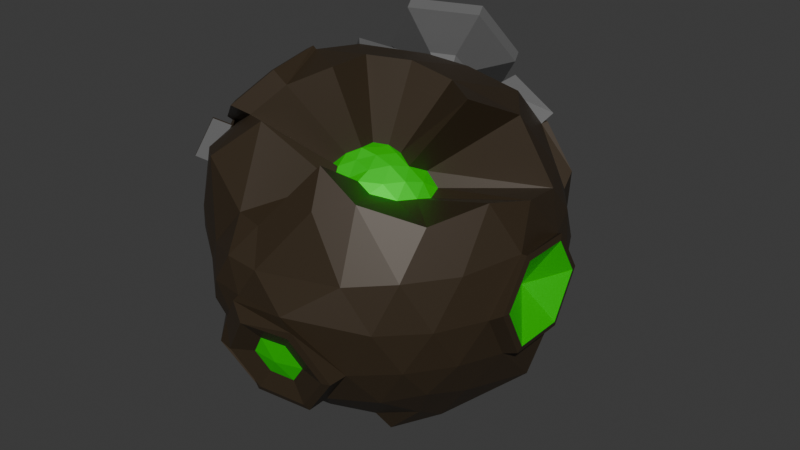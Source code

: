 # Source: Planet_Asteroid_Sattelite.blend  (saved by Blender 4.2.66; exported with 4.5.12 LTS)
import bpy
from mathutils import Matrix  # noqa: F401  (used for matrix-valued properties, if any)

bpy.ops.wm.read_factory_settings(use_empty=True)
scene = bpy.context.scene
scene.name = 'Scene'

# ---- collections
col_collection = bpy.data.collections.new('Collection'); scene.collection.children.link(col_collection)

# ---- materials (node trees are filled in below, after node groups)
mat_base = bpy.data.materials.new('Base')
mat_sattelitegrey = bpy.data.materials.new('SatteliteGrey')
mat_green_glow = bpy.data.materials.new('Green Glow')

# ---- material node trees
mat_base.use_nodes = True; mat_base.node_tree.nodes.clear()
_N = mat_base.node_tree.nodes; _L = mat_base.node_tree.links
n0 = _N.new('ShaderNodeBsdfPrincipled'); n0.name = 'Principled BSDF'; n0.location = (10, 300)
n0.inputs[0].default_value = (0.04382, 0.02902, 0.01503, 1.0)
n0.inputs[1].default_value = 0.1712
n1 = _N.new('ShaderNodeOutputMaterial'); n1.name = 'Material Output'; n1.location = (300, 300)
_L.new(n0.outputs[0], n1.inputs[0])
n1.is_active_output = True
mat_sattelitegrey.use_nodes = True; mat_sattelitegrey.node_tree.nodes.clear()
_N = mat_sattelitegrey.node_tree.nodes; _L = mat_sattelitegrey.node_tree.links
n0 = _N.new('ShaderNodeBsdfPrincipled'); n0.name = 'Principled BSDF'; n0.location = (10, 300)
n0.inputs[0].default_value = (0.1434, 0.1434, 0.1434, 1.0)
n0.inputs[1].default_value = 0.1091
n1 = _N.new('ShaderNodeOutputMaterial'); n1.name = 'Material Output'; n1.location = (300, 300)
_L.new(n0.outputs[0], n1.inputs[0])
n1.is_active_output = True
mat_green_glow.use_nodes = True; mat_green_glow.node_tree.nodes.clear()
_N = mat_green_glow.node_tree.nodes; _L = mat_green_glow.node_tree.links
n0 = _N.new('ShaderNodeBsdfPrincipled'); n0.name = 'Principled BSDF'; n0.location = (10, 300)
n0.inputs[0].default_value = (0.002602, 0.8003, 0.001521, 1.0)
n0.inputs[1].default_value = 0.4954
n0.inputs[2].default_value = 0.656
n0.inputs[27].default_value = (0.04817, 1.0, 0.0455, 1.0)
n1 = _N.new('ShaderNodeOutputMaterial'); n1.name = 'Material Output'; n1.location = (300, 300)
_L.new(n0.outputs[0], n1.inputs[0])
n1.is_active_output = True

# ---- world
world_world = bpy.data.worlds.new('World'); scene.world = world_world
world_world.use_nodes = True; world_world.node_tree.nodes.clear()
_N = world_world.node_tree.nodes; _L = world_world.node_tree.links
n0 = _N.new('ShaderNodeOutputWorld'); n0.name = 'World Output'; n0.location = (300, 300)
n1 = _N.new('ShaderNodeBackground'); n1.name = 'Background'; n1.location = (10, 300)
n1.inputs[0].default_value = (0.05088, 0.05088, 0.05088, 1.0)
_L.new(n1.outputs[0], n0.inputs[0])
n0.is_active_output = True
world_world.color = (0.05088, 0.05088, 0.05088)
world_world.sun_shadow_jitter_overblur = 0.0

# ---- meshes
me_icosphere = bpy.data.meshes.new('Icosphere')
me_icosphere.from_pydata([(0.0, 0.0, -5.0), (3.552, -2.587, -2.239), (-1.349, -4.263, -1.418), (-4.37, -0.7874, -1.803), (-0.4733, 3.869, -2.559), (3.713, 2.529, -1.674), (1.145, -3.807, 2.34), (-3.618, -2.629, 2.236), (-3.627, 2.652, 2.402), (0.9597, 4.157, 2.35), (4.49, 0.01332, 2.239), (-1.164, -3.583, -3.288), (-0.1539, -2.181, -4.181), (0.153, -1.236, -4.605), (1.298, -1.534, -4.318), (2.022, -2.11, -4.23), (3.037, -2.213, -3.188), (2.687, -3.291, -2.488), (1.473, -3.865, -2.593), (-0.1482, -4.321, -2.512), (4.054, 1.645, -1.885), (4.433, 0.3994, -2.808), (3.954, -1.547, -2.488), (0.9189, 0.1184, -4.861), (2.039, 0.9319, -4.27), (3.501, 2.735, -3.031), (-3.969, -0.4028, -3.645), (-2.702, -0.3166, -4.319), (-1.011, -0.3166, -5.041), (-1.991, -3.848, -1.589), (-3.603, -2.348, -2.049), (-4.087, -1.852, -2.048), (-0.4066, 3.664, -2.881), (-0.1924, 3.413, -3.197), (0.05841, 1.155, -5.041), (-4.569, 1.443, -2.446), (-3.465, 3.46, -2.627), (-0.791, 3.664, -2.643), (-0.0957, 3.89, -2.643), (0.3519, 3.805, -2.679), (0.7637, 3.61, -2.643), (4.805, -0.734, 1.246), (4.578, -1.609, -0.2211), (4.17, -2.213, -1.354), (4.238, 2.211, -0.9223), (4.585, 1.698, 0.04033), (4.625, 1.106, 0.9901), (-0.0138, -4.587, 0.7426), (-0.494, -4.725, -0.03451), (-0.9743, -4.587, -0.8116), (3.387, -3.291, -1.354), (2.939, -3.865, -0.2211), (2.254, -4.114, 0.9122), (-4.235, -1.789, 0.8089), (-4.581, -1.805, 0.3647), (-4.647, -1.445, -0.9295), (-1.843, -4.305, -0.8116), (-2.503, -3.763, -0.1466), (-3.599, -2.994, 0.7111), (-3.571, 2.94, 1.273), (-2.939, 4.045, 0.0), (-0.7176, 3.89, -2.259), (-4.647, -0.1297, -0.9295), (-4.814, 1.628, 0.5581), (-4.31, 1.923, 1.273), (2.939, 4.045, 0.0), (3.573, 3.127, -0.9223), (-0.2879, 4.029, -2.259), (-0.09208, 4.747, 0.5792), (0.5637, 4.559, 1.64), (4.169, -1.196, 2.517), (3.392, -2.471, 2.151), (2.01, -3.271, 2.576), (-0.4262, -4.022, 1.557), (-1.186, -3.879, 1.617), (-2.66, -3.409, 2.512), (-4.106, -1.219, 2.342), (-4.267, 0.03761, 2.442), (-4.106, 1.295, 2.342), (-2.66, 3.409, 2.512), (0.02371, 4.209, 2.559), (2.42, 3.583, 2.512), (3.614, 2.472, 2.029), (4.192, 1.473, 1.935), (0.9427, -3.271, 3.236), (2.638, -0.0303, 4.291), (-0.8674, -0.8565, 4.526), (-1.8, -1.534, 4.033), (-2.573, -2.096, 3.223), (-0.8674, 0.3826, 4.526), (-2.267, 1.665, 4.254), (-3.038, 2.225, 3.447), (0.311, 0.7655, 4.526), (0.5275, 2.827, 3.88), (0.7945, 3.649, 3.147), (1.491, 0.8734, 4.254), (3.217, 1.323, 3.637), (2.233, 2.676, 3.638), (-0.613, 2.544, 4.046), (-0.289, 3.541, 3.398), (-1.461, 3.16, 3.398), (-2.236, 0.0, 4.472), (-3.354, 0.8123, 3.618), (-1.533, -2.704, 3.5), (4.242, 2.144, 1.1), (4.04, 2.767, 0.04033), (3.51, 3.152, 1.1), (-0.676, 4.541, 1.747), (-1.725, 4.758, -0.09761), (-2.236, 4.253, 1.382), (-4.678, 0.7293, 1.38), (-4.767, -0.6329, 0.3647), (-4.678, -0.6541, 1.38), (-2.194, -3.855, 0.461), (-1.45, -4.573, -0.03451), (-0.9216, -4.573, 0.8207), (3.313, -3.32, 1.026), (3.937, -2.867, -0.2211), (4.175, -2.134, 1.026), (1.716, 4.758, -0.09761), (0.634, 3.869, -2.298), (0.1612, 4.023, -2.298), (-4.09, 2.54, 0.2033), (-3.354, 3.441, -1.382), (-4.336, 2.597, -1.317), (-4.032, -2.66, -0.1811), (-4.22, -2.083, -1.163), (-2.685, -3.498, -0.7542), (1.298, -5.105, 0.235), (2.304, -4.053, -1.468), (4.561, -0.9479, -1.468), (4.736, 0.8123, -1.382), (-0.04364, 4.48, -2.605), (-0.5204, 4.134, -2.969), (0.03045, 3.62, -2.982), (-0.7294, 3.462, -2.957), (-1.692, 1.303, -4.588), (-3.079, 1.628, -4.156), (-3.191, -1.314, -3.618), (-1.809, -1.314, -4.472), (3.135, -0.3153, -3.358), (3.139, -1.444, -3.652), (2.122, -0.7046, -4.429), (0.6247, -2.862, -3.721), (1.309, -1.956, -3.911), (1.755, -2.395, -3.735), (-4.041, -1.383, 2.783), (-4.201, -0.1362, 2.881), (-2.4, -1.444, 4.257), (-3.179, -2.01, 3.442), (-2.493, -0.1392, 4.441), (-3.441, 0.5498, 3.717), (-4.144, -1.495, 2.599), (-4.333, -0.01856, 2.716), (-2.207, -1.564, 4.341), (-3.128, -2.233, 3.375), (-2.316, -0.01856, 4.559), (-3.434, 0.7937, 3.705), (1.309, 3.904, 3.523), (-3.117, -1.995, 3.374), (-3.379, 0.564, 3.65), (-2.431, -0.1249, 4.374), (-2.339, -1.43, 4.189), (-4.139, -0.1219, 2.814), (-3.979, -1.369, 2.716), (-0.289, 3.541, 3.398), (-1.461, 3.16, 3.398), (0.03315, 4.174, 2.701), (-2.66, 3.409, 2.512), (-2.236, 4.253, 1.382), (-0.613, 4.538, 1.702), (-0.9517, 3.957, 2.814), (-1.169, 3.886, 2.814), (-0.8931, 4.072, 2.654), (-1.576, 3.973, 2.637), (-1.504, 4.139, 2.434), (-1.012, 4.142, 2.5), (-2.116, 4.281, 2.92), (-0.8049, 4.707, 2.92), (-1.001, 4.32, 3.458), (-1.73, 4.084, 3.458), (-1.202, 4.939, 2.406), (-1.93, 4.702, 2.406), (-3.416, 4.374, 3.224), (0.1926, 5.547, 3.224), (-0.3478, 4.482, 4.703), (-2.353, 3.831, 4.703), (-0.9009, 6.185, 1.806), (-2.907, 5.533, 1.806), (-3.278, 4.713, 3.397), (-0.1182, 5.74, 3.397), (-0.5923, 4.809, 4.693), (-2.348, 4.239, 4.693), (-1.077, 6.301, 2.156), (-2.832, 5.731, 2.156), (-0.4396, 4.765, 4.886), (-2.445, 4.114, 4.886), (0.1007, 5.83, 3.407), (-3.508, 4.657, 3.407), (-2.998, 5.816, 1.99), (-0.9928, 6.468, 1.99), (-1.717, 4.869, 3.19), (-1.473, 4.948, 3.19), (-1.516, 4.886, 3.302), (-1.645, 4.845, 3.302), (-1.555, 5.005, 3.099), (-1.684, 4.964, 3.099), (-0.5219, 4.593, 4.553), (-2.277, 4.022, 4.553), (-0.04779, 5.524, 3.256), (-3.208, 4.497, 3.256), (-2.762, 5.514, 2.015), (-1.006, 6.084, 2.015), (-1.994, 5.722, 3.744), (-1.75, 5.801, 3.744), (-1.794, 5.739, 3.856), (-1.922, 5.697, 3.856), (-1.832, 5.858, 3.653), (-1.961, 5.816, 3.653), (-2.401, 5.796, 3.866), (-1.973, 6.072, 3.946), (-1.465, 6.101, 3.866), (-1.631, 5.863, 4.296), (-2.127, 5.702, 4.296), (-1.78, 6.321, 3.517), (-2.275, 6.16, 3.517), (-3.008, 2.195, 3.41), (-3.609, 2.634, 2.38), (-2.761, 3.51, 2.635), (-2.238, 1.636, 4.218), (-1.91, 3.04, 3.742), (-3.148, -0.7429, 3.414), (-3.064, -1.129, 3.327), (-3.15, -0.2903, 3.417), (-2.839, -0.5162, 3.655), (-2.809, -0.9438, 3.594), (-3.399, -0.5152, 3.144), (-3.346, -0.9239, 3.111), (1.527, 4.575, 2.471), (2.565, 3.904, 2.746), (1.084, 4.874, 1.292), (1.596, 4.427, 2.122), (-3.645, 3.607, 1.287), (2.907, 4.257, 0.2442), (2.476, 3.862, 2.356), (3.257, 3.745, 1.414), (1.726, 4.857, 0.244), (0.8558, 4.935, 1.301), (1.462, 4.411, 2.281), (2.5, 3.74, 2.557), (3.434, 3.598, 1.427), (3.019, 4.203, 0.04537), (1.625, 4.913, 0.04537), (1.755, 4.145, 1.645), (2.099, 4.171, 1.22), (2.434, 4.057, 0.6722), (2.616, 3.791, 1.278), (2.211, 3.852, 1.767), (1.489, 4.376, 1.215), (1.822, 4.368, 0.6722), (-3.148, 4.244, 0.03149), (-0.9855, 4.976, -1.224), (-1.755, 4.954, 0.03148), (-2.446, 4.452, 1.413), (-2.389, 4.519, -1.224), (-4.857, -0.4851, 1.407), (-4.284, -1.05, 2.369), (-4.488, -1.679, 1.299), (-4.255, 3.137, 0.03149), (5.006, -0.6726, 1.108), (4.98, -1.38, 0.006952), (4.98, 1.334, 0.006952), (5.006, 0.6264, 1.108), (-4.033, -1.467, 2.396), (-4.216, -2.029, 1.44), (4.963, -0.7377, -1.205), (4.963, 0.6915, -1.205), (-3.989, -1.509, 2.39), (-4.172, -2.071, 1.433), (4.969, -0.7612, 1.271), (4.941, -1.568, 0.01543), (4.941, 1.522, 0.01543), (4.969, 0.715, 1.271), (-3.878, -1.499, 2.527), (-4.118, -2.237, 1.271), (4.922, -0.8354, -1.367), (4.922, 0.7892, -1.367), (-4.087, -1.301, 2.558), (-4.327, -2.039, 1.303), (4.344, -0.08976, 0.02734), (4.368, -0.2501, 0.02834), (4.368, 0.07059, 0.02834), (4.365, -0.01301, -0.1018), (4.365, -0.1665, -0.1018), (4.37, -0.005325, 0.1715), (4.37, -0.1742, 0.1715), (-4.681, -1.534, 2.452), (-4.863, -2.096, 1.495), (-4.636, -1.576, 2.445), (-4.819, -2.138, 1.488), (1.282, -4.47, -2.536), (0.03446, -4.707, -2.436), (0.1587, -5.287, -0.2882), (-0.5036, -5.098, -1.36), (1.477, -5.078, -0.2881), (2.069, -4.648, -1.472), (1.362, -4.356, -2.718), (-0.1003, -4.632, -2.601), (-0.4644, -4.918, -0.08968), (-0.9447, -4.78, -0.8668), (1.593, -5.067, -0.08915), (2.284, -4.565, -1.471), (0.06543, -4.812, -1.327), (0.7145, -4.795, -1.385), (1.409, -4.577, -1.385), (0.4114, -4.91, -0.7668), (1.1, -4.801, -0.7668), (0.3465, -4.607, -1.889), (0.9985, -4.484, -1.941), (-1.548, -3.456, -3.562), (-1.284, -2.646, -4.282), (-2.494, -3.456, -2.977), (-3.256, -2.646, -3.064), (-3.069, -1.76, -3.802), (-2.028, -1.76, -4.445), (-1.266, -3.701, -3.453), (-0.9146, -2.618, -4.419), (-2.522, -3.701, -2.677), (-3.543, -2.618, -2.794), (-3.293, -1.432, -3.784), (-1.911, -1.432, -4.638), (-2.258, -2.622, -3.653), (-2.316, -2.888, -3.352), (-2.142, -2.253, -3.901), (-2.531, -2.253, -3.66), (-2.601, -2.585, -3.384), (-1.864, -2.585, -3.84), (-1.962, -2.888, -3.57), (-2.127, 1.545, 4.253), (-3.158, 2.31, 3.268), (-2.228, 1.646, 4.377), (-3.139, 2.292, 3.246), (-3.048, 2.214, 3.288), (-3.726, 2.276, 2.107), (-3.149, 2.315, 3.411), (-3.719, 2.73, 2.36), (1.678, 0.1402, 1.661), (1.788, -0.2745, 1.566), (0.6711, -0.2745, 2.47), (0.235, -0.2745, 2.525), (1.678, -0.6893, 1.661), (1.43, -1.143, 1.702), (0.8673, -1.516, 1.854), (0.2258, -1.727, 1.858), (-0.2005, -1.647, 1.892), (0.3698, -0.6893, 2.47), (0.5171, -1.143, 2.266), (0.4967, -1.516, 2.083), (1.543, -0.2745, 1.931), (1.113, -0.3129, 2.246), (-0.1136, -0.6825, 2.536), (-0.4373, -0.9178, 2.365), (-0.7058, -1.113, 2.084), (-0.1136, -0.2522, 2.536), (0.2957, -0.1193, 2.536), (0.6737, -0.1052, 2.414), (1.314, 0.157, 2.019), (-0.004929, -1.013, 2.342), (0.1434, -1.469, 2.046), (-0.3447, -1.324, 2.18), (0.8633, -0.731, 2.342), (1.343, -0.731, 2.046), (1.012, -1.187, 2.046)], [], [(0, 14, 13), (1, 16, 22), (0, 13, 28), (0, 28, 34), (0, 34, 23), (1, 22, 43), (2, 19, 49), (3, 31, 55), (4, 37, 61), (5, 40, 66), (1, 43, 50), (2, 49, 56), (3, 55, 62), (4, 61, 67), (5, 66, 44), (6, 72, 84), (7, 75, 88), (343, 78, 342), (9, 167, 94), (95, 93, 92), (85, 96, 95), (96, 97, 95), (95, 97, 93), (97, 94, 93), (83, 82, 96), (96, 82, 97), (82, 81, 97), (97, 81, 94), (94, 81, 239, 158), (93, 98, 92), (94, 165, 93), (92, 98, 89), (98, 338, 89), (93, 165, 98), (165, 166, 98), (98, 166, 338), (8, 339, 341, 227), (94, 167, 165), (176, 175, 182, 181), (172, 171, 179, 180), (174, 172, 180, 177), (168, 343, 345, 228), (166, 168, 228, 230), (338, 101, 89), (342, 102, 338), (89, 101, 86), (101, 87, 86), (338, 102, 101), (87, 101, 156, 154), (88, 87, 154, 155), (102, 77, 153, 157), (342, 78, 102), (78, 77, 102), (77, 76, 152, 153), (101, 102, 157, 156), (76, 88, 155, 152), (76, 7, 88), (88, 75, 103), (75, 74, 103), (92, 89, 363, 364), (84, 72, 352, 357), (73, 6, 84), (85, 95, 365, 359), (72, 71, 351, 352), (103, 74, 354, 369), (71, 70, 350, 351), (96, 85, 359, 366), (87, 88, 362, 361), (10, 83, 346, 347), (95, 92, 364, 365), (70, 10, 347, 350), (86, 87, 361, 360), (89, 86, 360, 363), (88, 103, 369, 362), (83, 96, 366, 346), (73, 84, 357, 353), (74, 73, 353, 354), (46, 83, 10), (45, 104, 46), (44, 105, 45), (46, 104, 83), (104, 82, 83), (45, 105, 104), (105, 106, 104), (104, 106, 82), (106, 81, 82), (44, 66, 105), (66, 65, 105), (105, 65, 106), (81, 106, 250, 249), (69, 9, 248, 247), (119, 69, 247, 252), (69, 167, 9), (68, 107, 69), (67, 108, 68), (69, 107, 167), (173, 176, 181, 178), (68, 108, 107), (108, 169, 107), (171, 173, 178, 179), (175, 174, 177, 182), (108, 60, 260, 262), (61, 60, 108), (60, 122, 268, 260), (60, 59, 169), (169, 59, 168), (59, 343, 168), (64, 78, 343), (63, 110, 64), (62, 111, 63), (64, 110, 78), (110, 77, 78), (63, 111, 110), (111, 112, 110), (110, 112, 77), (112, 76, 77), (62, 55, 111), (55, 54, 111), (111, 54, 112), (54, 53, 112), (112, 53, 267, 265), (53, 7, 76), (58, 75, 7), (57, 113, 58), (56, 114, 57), (58, 113, 75), (113, 74, 75), (57, 114, 113), (114, 115, 113), (113, 115, 74), (115, 73, 74), (56, 49, 114), (49, 48, 114), (114, 48, 115), (48, 47, 115), (115, 47, 73), (47, 6, 73), (52, 72, 6), (51, 116, 52), (50, 117, 51), (52, 116, 72), (116, 71, 72), (51, 117, 116), (117, 118, 116), (116, 118, 71), (118, 70, 71), (50, 43, 117), (43, 42, 117), (117, 42, 118), (42, 41, 118), (118, 41, 70), (41, 10, 70), (9, 81, 249, 248), (106, 65, 251, 250), (66, 120, 65), (65, 119, 252, 251), (119, 68, 69), (65, 120, 119), (120, 121, 119), (119, 121, 68), (121, 67, 68), (66, 40, 120), (40, 39, 120), (120, 39, 121), (39, 38, 121), (121, 38, 67), (38, 4, 67), (59, 64, 343), (61, 108, 262, 264), (61, 123, 60), (59, 122, 64), (122, 63, 64), (60, 123, 122), (123, 124, 122), (122, 124, 63), (124, 62, 63), (61, 37, 123), (37, 36, 123), (123, 36, 124), (36, 35, 124), (124, 35, 62), (35, 3, 62), (53, 58, 7), (54, 125, 53), (55, 126, 54), (53, 125, 58), (125, 57, 58), (54, 126, 125), (126, 127, 125), (125, 127, 57), (127, 56, 57), (55, 31, 126), (31, 30, 126), (126, 30, 127), (30, 29, 127), (127, 29, 56), (29, 2, 56), (47, 52, 6), (48, 128, 47), (129, 128, 310, 311), (47, 128, 52), (128, 51, 52), (49, 19, 307, 309), (19, 18, 306, 307), (128, 129, 51), (129, 50, 51), (48, 49, 309, 308), (128, 48, 308, 310), (18, 129, 311, 306), (18, 17, 129), (129, 17, 50), (17, 1, 50), (41, 46, 10), (266, 267, 288, 287), (43, 130, 42), (46, 41, 279, 282), (53, 76, 283, 284), (45, 46, 282, 281), (267, 53, 284, 288), (41, 42, 280, 279), (131, 44, 45), (43, 22, 130), (22, 21, 130), (130, 21, 131), (21, 20, 131), (131, 20, 44), (20, 5, 44), (25, 40, 5), (24, 132, 25), (23, 133, 24), (25, 132, 40), (132, 39, 40), (24, 133, 132), (133, 134, 132), (132, 134, 39), (134, 38, 39), (23, 34, 133), (34, 33, 133), (133, 33, 134), (33, 32, 134), (134, 32, 38), (32, 4, 38), (32, 37, 4), (33, 135, 32), (34, 136, 33), (32, 135, 37), (135, 36, 37), (33, 136, 135), (136, 137, 135), (135, 137, 36), (137, 35, 36), (34, 28, 136), (28, 27, 136), (136, 27, 137), (27, 26, 137), (137, 26, 35), (26, 3, 35), (26, 31, 3), (27, 138, 26), (28, 139, 27), (26, 138, 31), (138, 30, 31), (27, 139, 138), (30, 138, 329, 328), (12, 11, 325, 326), (139, 12, 326, 330), (28, 13, 139), (13, 12, 139), (138, 139, 330, 329), (11, 29, 327, 325), (29, 30, 328, 327), (11, 2, 29), (20, 25, 5), (21, 140, 20), (22, 141, 21), (20, 140, 25), (140, 24, 25), (21, 141, 140), (141, 142, 140), (140, 142, 24), (142, 23, 24), (22, 16, 141), (16, 15, 141), (141, 15, 142), (15, 14, 142), (142, 14, 23), (14, 0, 23), (11, 19, 2), (12, 143, 11), (13, 144, 12), (11, 143, 19), (143, 18, 19), (12, 144, 143), (144, 145, 143), (143, 145, 18), (145, 17, 18), (13, 14, 144), (14, 15, 144), (144, 15, 145), (15, 16, 145), (145, 16, 17), (16, 1, 17), (150, 151, 160, 161), (146, 149, 159, 164), (147, 146, 164, 163), (148, 150, 161, 162), (151, 147, 163, 160), (149, 148, 162, 159), (146, 147, 153, 152), (148, 149, 155, 154), (150, 148, 154, 156), (151, 150, 156, 157), (147, 151, 157, 153), (149, 146, 152, 155), (163, 164, 237, 236), (162, 161, 234, 235), (160, 163, 236, 233), (159, 162, 235, 232), (161, 160, 233, 234), (164, 159, 232, 237), (99, 100, 166, 165), (80, 99, 165, 167), (100, 79, 168, 166), (79, 109, 169, 168), (170, 80, 167, 107), (109, 170, 107, 169), (171, 172, 100, 99), (173, 171, 99, 80), (172, 174, 79, 100), (174, 175, 109, 79), (176, 173, 80, 170), (175, 176, 170, 109), (179, 178, 184, 185), (182, 177, 183, 188), (181, 182, 188, 187), (180, 179, 185, 186), (177, 180, 186, 183), (178, 181, 187, 184), (185, 184, 197, 195), (188, 183, 198, 199), (187, 188, 199, 200), (186, 185, 195, 196), (183, 186, 196, 198), (184, 187, 200, 197), (192, 191, 207, 208), (189, 192, 208, 210), (190, 193, 212, 209), (191, 190, 209, 207), (194, 189, 210, 211), (193, 194, 211, 212), (191, 192, 196, 195), (190, 191, 195, 197), (192, 189, 198, 196), (189, 194, 199, 198), (193, 190, 197, 200), (194, 193, 200, 199), (205, 206, 218, 217), (204, 203, 215, 216), (201, 204, 216, 213), (202, 205, 217, 214), (203, 202, 214, 215), (206, 201, 213, 218), (203, 204, 208, 207), (202, 203, 207, 209), (204, 201, 210, 208), (201, 206, 211, 210), (205, 202, 209, 212), (206, 205, 212, 211), (216, 215, 222, 223), (213, 216, 223, 219), (214, 217, 224, 221), (215, 214, 221, 222), (218, 213, 219, 225), (217, 218, 225, 224), (221, 220, 222), (222, 220, 223), (220, 219, 223), (224, 220, 221), (224, 225, 220), (225, 219, 220), (230, 344, 340), (230, 228, 344), (228, 345, 344), (91, 90, 229, 226), (338, 166, 230, 340), (233, 231, 234), (234, 231, 235), (231, 232, 235), (233, 236, 231), (236, 237, 231), (231, 237, 232), (239, 238, 158), (81, 9, 238, 239), (9, 94, 158, 238), (243, 246, 259, 255), (241, 244, 257, 253), (245, 243, 255, 256), (246, 240, 258, 259), (240, 241, 253, 258), (244, 245, 256, 257), (241, 240, 247, 248), (244, 241, 248, 249), (245, 244, 249, 250), (243, 245, 250, 251), (246, 243, 251, 252), (240, 246, 252, 247), (255, 254, 256), (256, 254, 257), (254, 253, 257), (254, 258, 253), (255, 259, 254), (254, 259, 258), (261, 264, 262), (262, 260, 263), (265, 267, 266), (260, 268, 242), (59, 60, 260, 242), (108, 67, 261, 262), (76, 112, 265, 266), (122, 59, 242, 268), (130, 131, 286, 285), (60, 169, 263, 260), (169, 108, 262, 263), (67, 61, 264, 261), (271, 272, 293, 290), (275, 276, 295, 294), (277, 278, 299, 298), (269, 270, 291, 292), (272, 269, 292, 293), (276, 271, 290, 295), (273, 277, 298, 296), (131, 45, 281, 286), (76, 266, 287, 283), (42, 130, 285, 280), (270, 269, 279, 280), (272, 271, 281, 282), (273, 274, 284, 283), (269, 272, 282, 279), (276, 275, 285, 286), (275, 270, 280, 285), (271, 276, 286, 281), (278, 277, 287, 288), (274, 278, 288, 284), (277, 273, 283, 287), (291, 289, 292), (292, 289, 293), (289, 290, 293), (291, 294, 289), (294, 295, 289), (289, 295, 290), (297, 296, 298, 299), (278, 274, 297, 299), (270, 275, 294, 291), (274, 273, 296, 297), (302, 303, 312, 315), (305, 304, 316, 314), (300, 305, 314, 318), (301, 300, 318, 317), (304, 302, 315, 316), (303, 301, 317, 312), (300, 301, 307, 306), (303, 302, 308, 309), (302, 304, 310, 308), (304, 305, 311, 310), (301, 303, 309, 307), (305, 300, 306, 311), (312, 313, 315), (315, 313, 316), (313, 314, 316), (312, 317, 313), (317, 318, 313), (313, 318, 314), (321, 322, 335, 332), (323, 324, 333, 334), (319, 321, 332, 337), (320, 319, 337, 336), (322, 323, 334, 335), (324, 320, 336, 333), (319, 320, 326, 325), (322, 321, 327, 328), (323, 322, 328, 329), (324, 323, 329, 330), (320, 324, 330, 326), (321, 319, 325, 327), (333, 331, 334), (334, 331, 335), (331, 332, 335), (333, 336, 331), (336, 337, 331), (331, 337, 332), (90, 91, 342, 338), (226, 229, 340, 344), (91, 226, 344, 342), (229, 90, 338, 340), (339, 8, 343, 342), (227, 341, 344, 345), (8, 227, 345, 343), (341, 339, 342, 344), (347, 346, 358), (348, 364, 349), (359, 365, 348), (358, 366, 359), (348, 365, 364), (358, 346, 366), (364, 363, 349), (363, 360, 349), (360, 355, 349), (361, 367, 360), (362, 369, 361), (360, 367, 355), (367, 356, 355), (361, 369, 367), (369, 368, 367), (367, 368, 356), (368, 357, 356), (369, 354, 368), (354, 353, 368), (368, 353, 357), (355, 348, 349), (356, 370, 355), (357, 372, 356), (355, 370, 348), (370, 359, 348), (356, 372, 370), (372, 371, 370), (370, 371, 359), (371, 358, 359), (357, 352, 372), (352, 351, 372), (372, 351, 371), (351, 350, 371), (371, 350, 358), (350, 347, 358)])
me_icosphere.polygons.foreach_set('material_index', [0, 0, 0, 0, 0, 0, 0, 0, 0, 0, 0, 0, 0, 0, 0, 0, 0, 0, 0, 0, 0, 0, 0, 0, 0, 0, 0, 0, 1, 0, 0, 0, 0, 0, 0, 0, 2, 0, 1, 1, 1, 1, 1, 0, 0, 0, 0, 0, 0, 0, 0, 0, 0, 0, 0, 0, 0, 0, 0, 0, 0, 0, 0, 0, 0, 0, 0, 0, 0, 0, 0, 0, 0, 0, 0, 0, 0, 0, 0, 0, 0, 0, 0, 0, 0, 0, 0, 0, 0, 0, 0, 0, 0, 0, 0, 0, 1, 0, 0, 1, 1, 1, 0, 1, 0, 0, 0, 0, 0, 0, 0, 0, 0, 0, 0, 0, 0, 0, 0, 0, 0, 0, 0, 0, 0, 0, 0, 0, 0, 0, 0, 0, 0, 0, 0, 0, 0, 0, 0, 0, 0, 0, 0, 0, 0, 0, 0, 0, 0, 0, 0, 0, 0, 0, 0, 0, 0, 0, 0, 0, 0, 0, 0, 0, 0, 0, 0, 0, 1, 0, 0, 0, 0, 0, 0, 0, 0, 0, 0, 0, 0, 0, 0, 0, 0, 0, 0, 0, 0, 0, 0, 0, 0, 0, 0, 0, 0, 0, 0, 0, 0, 0, 0, 0, 0, 0, 0, 0, 0, 0, 0, 0, 0, 0, 0, 0, 0, 0, 0, 0, 0, 0, 0, 0, 0, 0, 0, 0, 0, 0, 0, 0, 0, 0, 0, 0, 0, 0, 0, 0, 0, 0, 0, 0, 0, 0, 0, 0, 0, 0, 0, 0, 0, 0, 0, 0, 0, 0, 0, 0, 0, 0, 0, 0, 0, 0, 0, 0, 0, 0, 0, 0, 0, 0, 0, 0, 0, 0, 0, 0, 0, 0, 0, 0, 0, 0, 0, 0, 0, 0, 0, 0, 0, 0, 0, 0, 0, 0, 0, 0, 0, 0, 0, 0, 0, 0, 0, 0, 0, 0, 0, 0, 0, 0, 0, 0, 0, 0, 0, 0, 0, 0, 0, 0, 0, 0, 0, 0, 0, 0, 0, 0, 1, 1, 1, 1, 1, 1, 1, 1, 1, 1, 1, 1, 1, 1, 1, 1, 1, 1, 1, 1, 1, 1, 1, 1, 1, 1, 1, 1, 1, 1, 1, 1, 1, 1, 1, 1, 1, 1, 1, 1, 1, 1, 2, 1, 2, 1, 2, 1, 1, 1, 1, 2, 1, 2, 2, 2, 2, 2, 2, 1, 1, 1, 0, 0, 0, 0, 0, 0, 0, 0, 0, 0, 0, 0, 2, 2, 2, 2, 2, 2, 1, 1, 1, 1, 1, 1, 0, 1, 0, 1, 1, 1, 2, 2, 1, 2, 2, 2, 0, 0, 0, 0, 0, 0, 0, 0, 0, 0, 0, 0, 0, 0, 0, 0, 0, 0, 0, 0, 0, 0, 2, 0, 0, 0, 0, 0, 0, 0, 0, 0, 0, 0, 0, 0, 2, 2, 2, 2, 2, 2, 0, 0, 0, 0, 0, 0, 0, 0, 0, 0, 0, 0, 2, 2, 2, 2, 2, 2, 1, 1, 1, 1, 1, 1, 1, 1, 2, 2, 2, 2, 2, 2, 2, 2, 2, 2, 2, 2, 2, 2, 2, 2, 2, 2, 2, 2, 2, 2, 2, 2, 2, 2, 2, 2, 2, 2, 2, 2, 2, 2, 2])
_uv = me_icosphere.uv_layers.new(name='UVMap')
_uv.uv.foreach_set('vector', [0.1818, 0.0, 0.2045, 0.03937, 0.1591, 0.03937, 0.2727, 0.1575, 0.2955, 0.1181, 0.3182, 0.1575, 0.9091, 0.0, 0.9318, 0.03937, 0.8864, 0.03937, 0.7273, 0.0, 0.75, 0.03937, 0.7045, 0.03937, 0.5455, 0.0, 0.5682, 0.03937, 0.5227, 0.03937, 0.2727, 0.1575, 0.3182, 0.1575, 0.2955, 0.1968, 0.09091, 0.1575, 0.1364, 0.1575, 0.1136, 0.1968, 0.8182, 0.1575, 0.8636, 0.1575, 0.8409, 0.1968, 0.6364, 0.1575, 0.6818, 0.1575, 0.6591, 0.1968, 0.4545, 0.1575, 0.5, 0.1575, 0.4773, 0.1968, 0.2727, 0.1575, 0.2955, 0.1968, 0.25, 0.1968, 0.09091, 0.1575, 0.1136, 0.1968, 0.06818, 0.1968, 0.8182, 0.1575, 0.8409, 0.1968, 0.7955, 0.1968, 0.6364, 0.1575, 0.6591, 0.1968, 0.6136, 0.1968, 0.4545, 0.1575, 0.4773, 0.1968, 0.4318, 0.1968, 0.1818, 0.3149, 0.2273, 0.3149, 0.2045, 0.3543, 0.0, 0.3149, 0.04545, 0.3149, 0.02273, 0.3543, 0.7273, 0.3149, 0.7727, 0.3149, 0.75, 0.3543, 0.5455, 0.3149, 0.5909, 0.3149, 0.5682, 0.3543, 0.4545, 0.3937, 0.5, 0.3937, 0.4773, 0.433, 0.4091, 0.3937, 0.4318, 0.3543, 0.4545, 0.3937, 0.4318, 0.3543, 0.4773, 0.3543, 0.4545, 0.3937, 0.4545, 0.3937, 0.4773, 0.3543, 0.5, 0.3937, 0.4773, 0.3543, 0.5227, 0.3543, 0.5, 0.3937, 0.4091, 0.3149, 0.4545, 0.3149, 0.4318, 0.3543, 0.4318, 0.3543, 0.4545, 0.3149, 0.4773, 0.3543, 0.4545, 0.3149, 0.5, 0.3149, 0.4773, 0.3543, 0.4773, 0.3543, 0.5, 0.3149, 0.5227, 0.3543, 0.5227, 0.3543, 0.5, 0.3149, 0.5, 0.3149, 0.5227, 0.3543, 0.5909, 0.3937, 0.6364, 0.3937, 0.6136, 0.433, 0.5682, 0.3543, 0.6136, 0.3543, 0.5909, 0.3937, 0.6136, 0.433, 0.6364, 0.3937, 0.6591, 0.433, 0.6364, 0.3937, 0.6818, 0.3937, 0.6591, 0.433, 0.5909, 0.3937, 0.6136, 0.3543, 0.6364, 0.3937, 0.6136, 0.3543, 0.6591, 0.3543, 0.6364, 0.3937, 0.6364, 0.3937, 0.6591, 0.3543, 0.6818, 0.3937, 0.7293, 0.3184, 0.748, 0.3508, 0.748, 0.3508, 0.7293, 0.3184, 0.5682, 0.3543, 0.5909, 0.3149, 0.6136, 0.3543, 0.6321, 0.308, 0.6406, 0.308, 0.6406, 0.308, 0.6321, 0.308, 0.6403, 0.322, 0.6324, 0.322, 0.6324, 0.322, 0.6403, 0.322, 0.6445, 0.3151, 0.6403, 0.322, 0.6403, 0.322, 0.6445, 0.3151, 0.6818, 0.3149, 0.7273, 0.3149, 0.7273, 0.3149, 0.6818, 0.3149, 0.6591, 0.3543, 0.6818, 0.3149, 0.6818, 0.3149, 0.6591, 0.3543, 0.7727, 0.3937, 0.8182, 0.3937, 0.7955, 0.433, 0.75, 0.3543, 0.7955, 0.3543, 0.7727, 0.3937, 0.7955, 0.433, 0.8182, 0.3937, 0.8409, 0.433, 0.8182, 0.3937, 0.8636, 0.3937, 0.8409, 0.433, 0.7727, 0.3937, 0.7955, 0.3543, 0.8182, 0.3937, 0.8636, 0.3937, 0.8182, 0.3937, 0.8182, 0.3937, 0.8636, 0.3937, 0.02273, 0.3543, 0.04545, 0.3937, 0.04545, 0.3937, 0.02273, 0.3543, 0.7955, 0.3543, 0.8182, 0.3149, 0.8182, 0.3149, 0.7955, 0.3543, 0.75, 0.3543, 0.7727, 0.3149, 0.7955, 0.3543, 0.7727, 0.3149, 0.8182, 0.3149, 0.7955, 0.3543, 0.8182, 0.3149, 0.8636, 0.3149, 0.8636, 0.3149, 0.8182, 0.3149, 0.8182, 0.3937, 0.7955, 0.3543, 0.7955, 0.3543, 0.8182, 0.3937, 0.8636, 0.3149, 0.8864, 0.3543, 0.8864, 0.3543, 0.8636, 0.3149, 0.8636, 0.3149, 0.9091, 0.3149, 0.8864, 0.3543, 0.02273, 0.3543, 0.04545, 0.3149, 0.06818, 0.3543, 0.04545, 0.3149, 0.09091, 0.3149, 0.06818, 0.3543, 0.6136, 0.433, 0.6591, 0.433, 0.6591, 0.433, 0.6136, 0.433, 0.2045, 0.3543, 0.2273, 0.3149, 0.2273, 0.3149, 0.2045, 0.3543, 0.1364, 0.3149, 0.1818, 0.3149, 0.1591, 0.3543, 0.4091, 0.3937, 0.4545, 0.3937, 0.4545, 0.3937, 0.4091, 0.3937, 0.2273, 0.3149, 0.2727, 0.3149, 0.2727, 0.3149, 0.2273, 0.3149, 0.06818, 0.3543, 0.09091, 0.3149, 0.09091, 0.3149, 0.06818, 0.3543, 0.2727, 0.3149, 0.3182, 0.3149, 0.3182, 0.3149, 0.2727, 0.3149, 0.4318, 0.3543, 0.4091, 0.3937, 0.4091, 0.3937, 0.4318, 0.3543, 0.04545, 0.3937, 0.02273, 0.3543, 0.02273, 0.3543, 0.04545, 0.3937, 0.3636, 0.3149, 0.4091, 0.3149, 0.4091, 0.3149, 0.3636, 0.3149, 0.4545, 0.3937, 0.4773, 0.433, 0.4773, 0.433, 0.4545, 0.3937, 0.3182, 0.3149, 0.3636, 0.3149, 0.3636, 0.3149, 0.3182, 0.3149, 0.8409, 0.433, 0.8636, 0.3937, 0.8636, 0.3937, 0.8409, 0.433, 0.7955, 0.433, 0.8409, 0.433, 0.8409, 0.433, 0.7955, 0.433, 0.02273, 0.3543, 0.06818, 0.3543, 0.06818, 0.3543, 0.02273, 0.3543, 0.4091, 0.3149, 0.4318, 0.3543, 0.4318, 0.3543, 0.4091, 0.3149, 0.1364, 0.3149, 0.1591, 0.3543, 0.1591, 0.3543, 0.1364, 0.3149, 0.09091, 0.3149, 0.1364, 0.3149, 0.1364, 0.3149, 0.09091, 0.3149, 0.3864, 0.2756, 0.4091, 0.3149, 0.3636, 0.3149, 0.4091, 0.2362, 0.4318, 0.2756, 0.3864, 0.2756, 0.4318, 0.1968, 0.4545, 0.2362, 0.4091, 0.2362, 0.3864, 0.2756, 0.4318, 0.2756, 0.4091, 0.3149, 0.4318, 0.2756, 0.4545, 0.3149, 0.4091, 0.3149, 0.4091, 0.2362, 0.4545, 0.2362, 0.4318, 0.2756, 0.4545, 0.2362, 0.4773, 0.2756, 0.4318, 0.2756, 0.4318, 0.2756, 0.4773, 0.2756, 0.4545, 0.3149, 0.4773, 0.2756, 0.5, 0.3149, 0.4545, 0.3149, 0.4318, 0.1968, 0.4773, 0.1968, 0.4545, 0.2362, 0.4773, 0.1968, 0.5, 0.2362, 0.4545, 0.2362, 0.4545, 0.2362, 0.5, 0.2362, 0.4773, 0.2756, 0.5, 0.3149, 0.4773, 0.2756, 0.4773, 0.2756, 0.5, 0.3149, 0.5682, 0.2756, 0.5455, 0.3149, 0.5455, 0.3149, 0.5682, 0.2756, 0.5455, 0.2362, 0.5682, 0.2756, 0.5682, 0.2756, 0.5455, 0.2362, 0.5682, 0.2756, 0.5909, 0.3149, 0.5455, 0.3149, 0.5909, 0.2362, 0.6136, 0.2756, 0.5682, 0.2756, 0.6136, 0.1968, 0.6364, 0.2362, 0.5909, 0.2362, 0.5682, 0.2756, 0.6136, 0.2756, 0.5909, 0.3149, 0.6283, 0.3151, 0.6321, 0.308, 0.6321, 0.308, 0.6283, 0.3151, 0.5909, 0.2362, 0.6364, 0.2362, 0.6136, 0.2756, 0.6364, 0.2362, 0.6591, 0.2756, 0.6136, 0.2756, 0.6324, 0.322, 0.6283, 0.3151, 0.6283, 0.3151, 0.6324, 0.322, 0.6406, 0.308, 0.6445, 0.3151, 0.6445, 0.3151, 0.6406, 0.308, 0.6364, 0.2362, 0.6818, 0.2362, 0.6818, 0.2362, 0.6364, 0.2362, 0.6591, 0.1968, 0.6818, 0.2362, 0.6364, 0.2362, 0.6818, 0.2362, 0.7273, 0.2362, 0.7273, 0.2362, 0.6818, 0.2362, 0.6818, 0.2362, 0.7045, 0.2756, 0.6591, 0.2756, 0.6591, 0.2756, 0.7045, 0.2756, 0.6818, 0.3149, 0.7045, 0.2756, 0.7273, 0.3149, 0.6818, 0.3149, 0.75, 0.2756, 0.7727, 0.3149, 0.7273, 0.3149, 0.7727, 0.2362, 0.7955, 0.2756, 0.75, 0.2756, 0.7955, 0.1968, 0.8182, 0.2362, 0.7727, 0.2362, 0.75, 0.2756, 0.7955, 0.2756, 0.7727, 0.3149, 0.7955, 0.2756, 0.8182, 0.3149, 0.7727, 0.3149, 0.7727, 0.2362, 0.8182, 0.2362, 0.7955, 0.2756, 0.8182, 0.2362, 0.8409, 0.2756, 0.7955, 0.2756, 0.7955, 0.2756, 0.8409, 0.2756, 0.8182, 0.3149, 0.8409, 0.2756, 0.8636, 0.3149, 0.8182, 0.3149, 0.7955, 0.1968, 0.8409, 0.1968, 0.8182, 0.2362, 0.8409, 0.1968, 0.8636, 0.2362, 0.8182, 0.2362, 0.8182, 0.2362, 0.8636, 0.2362, 0.8409, 0.2756, 0.8636, 0.2362, 0.8864, 0.2756, 0.8409, 0.2756, 0.8409, 0.2756, 0.8864, 0.2756, 0.8864, 0.2756, 0.8409, 0.2756, 0.8864, 0.2756, 0.9091, 0.3149, 0.8636, 0.3149, 0.02273, 0.2756, 0.04545, 0.3149, 0.0, 0.3149, 0.04545, 0.2362, 0.06818, 0.2756, 0.02273, 0.2756, 0.06818, 0.1968, 0.09091, 0.2362, 0.04545, 0.2362, 0.02273, 0.2756, 0.06818, 0.2756, 0.04545, 0.3149, 0.06818, 0.2756, 0.09091, 0.3149, 0.04545, 0.3149, 0.04545, 0.2362, 0.09091, 0.2362, 0.06818, 0.2756, 0.09091, 0.2362, 0.1136, 0.2756, 0.06818, 0.2756, 0.06818, 0.2756, 0.1136, 0.2756, 0.09091, 0.3149, 0.1136, 0.2756, 0.1364, 0.3149, 0.09091, 0.3149, 0.06818, 0.1968, 0.1136, 0.1968, 0.09091, 0.2362, 0.1136, 0.1968, 0.1364, 0.2362, 0.09091, 0.2362, 0.09091, 0.2362, 0.1364, 0.2362, 0.1136, 0.2756, 0.1364, 0.2362, 0.1591, 0.2756, 0.1136, 0.2756, 0.1136, 0.2756, 0.1591, 0.2756, 0.1364, 0.3149, 0.1591, 0.2756, 0.1818, 0.3149, 0.1364, 0.3149, 0.2045, 0.2756, 0.2273, 0.3149, 0.1818, 0.3149, 0.2273, 0.2362, 0.25, 0.2756, 0.2045, 0.2756, 0.25, 0.1968, 0.2727, 0.2362, 0.2273, 0.2362, 0.2045, 0.2756, 0.25, 0.2756, 0.2273, 0.3149, 0.25, 0.2756, 0.2727, 0.3149, 0.2273, 0.3149, 0.2273, 0.2362, 0.2727, 0.2362, 0.25, 0.2756, 0.2727, 0.2362, 0.2955, 0.2756, 0.25, 0.2756, 0.25, 0.2756, 0.2955, 0.2756, 0.2727, 0.3149, 0.2955, 0.2756, 0.3182, 0.3149, 0.2727, 0.3149, 0.25, 0.1968, 0.2955, 0.1968, 0.2727, 0.2362, 0.2955, 0.1968, 0.3182, 0.2362, 0.2727, 0.2362, 0.2727, 0.2362, 0.3182, 0.2362, 0.2955, 0.2756, 0.3182, 0.2362, 0.3409, 0.2756, 0.2955, 0.2756, 0.2955, 0.2756, 0.3409, 0.2756, 0.3182, 0.3149, 0.3409, 0.2756, 0.3636, 0.3149, 0.3182, 0.3149, 0.5455, 0.3149, 0.5, 0.3149, 0.5, 0.3149, 0.5455, 0.3149, 0.4773, 0.2756, 0.5, 0.2362, 0.5, 0.2362, 0.4773, 0.2756, 0.4773, 0.1968, 0.5227, 0.1968, 0.5, 0.2362, 0.5, 0.2362, 0.5455, 0.2362, 0.5455, 0.2362, 0.5, 0.2362, 0.5455, 0.2362, 0.5909, 0.2362, 0.5682, 0.2756, 0.5, 0.2362, 0.5227, 0.1968, 0.5455, 0.2362, 0.5227, 0.1968, 0.5682, 0.1968, 0.5455, 0.2362, 0.5455, 0.2362, 0.5682, 0.1968, 0.5909, 0.2362, 0.5682, 0.1968, 0.6136, 0.1968, 0.5909, 0.2362, 0.4773, 0.1968, 0.5, 0.1575, 0.5227, 0.1968, 0.5, 0.1575, 0.5455, 0.1575, 0.5227, 0.1968, 0.5227, 0.1968, 0.5455, 0.1575, 0.5682, 0.1968, 0.5455, 0.1575, 0.5909, 0.1575, 0.5682, 0.1968, 0.5682, 0.1968, 0.5909, 0.1575, 0.6136, 0.1968, 0.5909, 0.1575, 0.6364, 0.1575, 0.6136, 0.1968, 0.7045, 0.2756, 0.75, 0.2756, 0.7273, 0.3149, 0.6591, 0.1968, 0.6364, 0.2362, 0.6364, 0.2362, 0.6591, 0.1968, 0.6591, 0.1968, 0.7045, 0.1968, 0.6818, 0.2362, 0.7045, 0.2756, 0.7273, 0.2362, 0.75, 0.2756, 0.7273, 0.2362, 0.7727, 0.2362, 0.75, 0.2756, 0.6818, 0.2362, 0.7045, 0.1968, 0.7273, 0.2362, 0.7045, 0.1968, 0.75, 0.1968, 0.7273, 0.2362, 0.7273, 0.2362, 0.75, 0.1968, 0.7727, 0.2362, 0.75, 0.1968, 0.7955, 0.1968, 0.7727, 0.2362, 0.6591, 0.1968, 0.6818, 0.1575, 0.7045, 0.1968, 0.6818, 0.1575, 0.7273, 0.1575, 0.7045, 0.1968, 0.7045, 0.1968, 0.7273, 0.1575, 0.75, 0.1968, 0.7273, 0.1575, 0.7727, 0.1575, 0.75, 0.1968, 0.75, 0.1968, 0.7727, 0.1575, 0.7955, 0.1968, 0.7727, 0.1575, 0.8182, 0.1575, 0.7955, 0.1968, 0.8864, 0.2756, 0.9318, 0.2756, 0.9091, 0.3149, 0.8636, 0.2362, 0.9091, 0.2362, 0.8864, 0.2756, 0.8409, 0.1968, 0.8864, 0.1968, 0.8636, 0.2362, 0.8864, 0.2756, 0.9091, 0.2362, 0.9318, 0.2756, 0.9091, 0.2362, 0.9545, 0.2362, 0.9318, 0.2756, 0.8636, 0.2362, 0.8864, 0.1968, 0.9091, 0.2362, 0.8864, 0.1968, 0.9318, 0.1968, 0.9091, 0.2362, 0.9091, 0.2362, 0.9318, 0.1968, 0.9545, 0.2362, 0.9318, 0.1968, 0.9773, 0.1968, 0.9545, 0.2362, 0.8409, 0.1968, 0.8636, 0.1575, 0.8864, 0.1968, 0.8636, 0.1575, 0.9091, 0.1575, 0.8864, 0.1968, 0.8864, 0.1968, 0.9091, 0.1575, 0.9318, 0.1968, 0.9091, 0.1575, 0.9545, 0.1575, 0.9318, 0.1968, 0.9318, 0.1968, 0.9545, 0.1575, 0.9773, 0.1968, 0.9545, 0.1575, 1.0, 0.1575, 0.9773, 0.1968, 0.1591, 0.2756, 0.2045, 0.2756, 0.1818, 0.3149, 0.1364, 0.2362, 0.1818, 0.2362, 0.1591, 0.2756, 0.2045, 0.1968, 0.1818, 0.2362, 0.1818, 0.2362, 0.2045, 0.1968, 0.1591, 0.2756, 0.1818, 0.2362, 0.2045, 0.2756, 0.1818, 0.2362, 0.2273, 0.2362, 0.2045, 0.2756, 0.1136, 0.1968, 0.1364, 0.1575, 0.1364, 0.1575, 0.1136, 0.1968, 0.1364, 0.1575, 0.1818, 0.1575, 0.1818, 0.1575, 0.1364, 0.1575, 0.1818, 0.2362, 0.2045, 0.1968, 0.2273, 0.2362, 0.2045, 0.1968, 0.25, 0.1968, 0.2273, 0.2362, 0.1364, 0.2362, 0.1136, 0.1968, 0.1136, 0.1968, 0.1364, 0.2362, 0.1818, 0.2362, 0.1364, 0.2362, 0.1364, 0.2362, 0.1818, 0.2362, 0.1818, 0.1575, 0.2045, 0.1968, 0.2045, 0.1968, 0.1818, 0.1575, 0.1818, 0.1575, 0.2273, 0.1575, 0.2045, 0.1968, 0.2045, 0.1968, 0.2273, 0.1575, 0.25, 0.1968, 0.2273, 0.1575, 0.2727, 0.1575, 0.25, 0.1968, 0.3409, 0.2756, 0.3864, 0.2756, 0.3636, 0.3149, 0.8636, 0.3149, 0.8864, 0.2756, 0.8864, 0.2756, 0.8636, 0.3149, 0.2955, 0.1968, 0.3409, 0.1968, 0.3182, 0.2362, 0.3864, 0.2756, 0.3409, 0.2756, 0.3409, 0.2756, 0.3864, 0.2756, 0.8864, 0.2756, 0.8636, 0.3149, 0.8636, 0.3149, 0.8864, 0.2756, 0.4091, 0.2362, 0.3864, 0.2756, 0.3864, 0.2756, 0.4091, 0.2362, 0.8864, 0.2756, 0.8864, 0.2756, 0.8864, 0.2756, 0.8864, 0.2756, 0.3409, 0.2756, 0.3182, 0.2362, 0.3182, 0.2362, 0.3409, 0.2756, 0.3864, 0.1968, 0.4318, 0.1968, 0.4091, 0.2362, 0.2955, 0.1968, 0.3182, 0.1575, 0.3409, 0.1968, 0.3182, 0.1575, 0.3636, 0.1575, 0.3409, 0.1968, 0.3409, 0.1968, 0.3636, 0.1575, 0.3864, 0.1968, 0.3636, 0.1575, 0.4091, 0.1575, 0.3864, 0.1968, 0.3864, 0.1968, 0.4091, 0.1575, 0.4318, 0.1968, 0.4091, 0.1575, 0.4545, 0.1575, 0.4318, 0.1968, 0.4773, 0.1181, 0.5, 0.1575, 0.4545, 0.1575, 0.5, 0.07873, 0.5227, 0.1181, 0.4773, 0.1181, 0.5227, 0.03937, 0.5455, 0.07873, 0.5, 0.07873, 0.4773, 0.1181, 0.5227, 0.1181, 0.5, 0.1575, 0.5227, 0.1181, 0.5455, 0.1575, 0.5, 0.1575, 0.5, 0.07873, 0.5455, 0.07873, 0.5227, 0.1181, 0.5455, 0.07873, 0.5682, 0.1181, 0.5227, 0.1181, 0.5227, 0.1181, 0.5682, 0.1181, 0.5455, 0.1575, 0.5682, 0.1181, 0.5909, 0.1575, 0.5455, 0.1575, 0.5227, 0.03937, 0.5682, 0.03937, 0.5455, 0.07873, 0.5682, 0.03937, 0.5909, 0.07873, 0.5455, 0.07873, 0.5455, 0.07873, 0.5909, 0.07873, 0.5682, 0.1181, 0.5909, 0.07873, 0.6136, 0.1181, 0.5682, 0.1181, 0.5682, 0.1181, 0.6136, 0.1181, 0.5909, 0.1575, 0.6136, 0.1181, 0.6364, 0.1575, 0.5909, 0.1575, 0.6591, 0.1181, 0.6818, 0.1575, 0.6364, 0.1575, 0.6818, 0.07873, 0.7045, 0.1181, 0.6591, 0.1181, 0.7045, 0.03937, 0.7273, 0.07873, 0.6818, 0.07873, 0.6591, 0.1181, 0.7045, 0.1181, 0.6818, 0.1575, 0.7045, 0.1181, 0.7273, 0.1575, 0.6818, 0.1575, 0.6818, 0.07873, 0.7273, 0.07873, 0.7045, 0.1181, 0.7273, 0.07873, 0.75, 0.1181, 0.7045, 0.1181, 0.7045, 0.1181, 0.75, 0.1181, 0.7273, 0.1575, 0.75, 0.1181, 0.7727, 0.1575, 0.7273, 0.1575, 0.7045, 0.03937, 0.75, 0.03937, 0.7273, 0.07873, 0.75, 0.03937, 0.7727, 0.07873, 0.7273, 0.07873, 0.7273, 0.07873, 0.7727, 0.07873, 0.75, 0.1181, 0.7727, 0.07873, 0.7955, 0.1181, 0.75, 0.1181, 0.75, 0.1181, 0.7955, 0.1181, 0.7727, 0.1575, 0.7955, 0.1181, 0.8182, 0.1575, 0.7727, 0.1575, 0.8409, 0.1181, 0.8636, 0.1575, 0.8182, 0.1575, 0.8636, 0.07873, 0.8864, 0.1181, 0.8409, 0.1181, 0.8864, 0.03937, 0.9091, 0.07873, 0.8636, 0.07873, 0.8409, 0.1181, 0.8864, 0.1181, 0.8636, 0.1575, 0.8864, 0.1181, 0.9091, 0.1575, 0.8636, 0.1575, 0.8636, 0.07873, 0.9091, 0.07873, 0.8864, 0.1181, 0.9091, 0.1575, 0.8864, 0.1181, 0.8864, 0.1181, 0.9091, 0.1575, 0.1364, 0.07873, 0.1136, 0.1181, 0.1136, 0.1181, 0.1364, 0.07873, 0.9091, 0.07873, 0.9545, 0.07873, 0.9545, 0.07873, 0.9091, 0.07873, 0.8864, 0.03937, 0.9318, 0.03937, 0.9091, 0.07873, 0.9318, 0.03937, 0.9545, 0.07873, 0.9091, 0.07873, 0.8864, 0.1181, 0.9091, 0.07873, 0.9091, 0.07873, 0.8864, 0.1181, 0.9773, 0.1181, 0.9545, 0.1575, 0.9545, 0.1575, 0.9773, 0.1181, 0.9545, 0.1575, 0.9091, 0.1575, 0.9091, 0.1575, 0.9545, 0.1575, 0.9773, 0.1181, 1.0, 0.1575, 0.9545, 0.1575, 0.4091, 0.1575, 0.4318, 0.1181, 0.4545, 0.1575, 0.3636, 0.1575, 0.3864, 0.1181, 0.4091, 0.1575, 0.3182, 0.1575, 0.3409, 0.1181, 0.3636, 0.1575, 0.4091, 0.1575, 0.3864, 0.1181, 0.4318, 0.1181, 0.3864, 0.1181, 0.4091, 0.07873, 0.4318, 0.1181, 0.3636, 0.1575, 0.3409, 0.1181, 0.3864, 0.1181, 0.3409, 0.1181, 0.3636, 0.07873, 0.3864, 0.1181, 0.3864, 0.1181, 0.3636, 0.07873, 0.4091, 0.07873, 0.3636, 0.07873, 0.3864, 0.03937, 0.4091, 0.07873, 0.3182, 0.1575, 0.2955, 0.1181, 0.3409, 0.1181, 0.2955, 0.1181, 0.3182, 0.07873, 0.3409, 0.1181, 0.3409, 0.1181, 0.3182, 0.07873, 0.3636, 0.07873, 0.3182, 0.07873, 0.3409, 0.03937, 0.3636, 0.07873, 0.3636, 0.07873, 0.3409, 0.03937, 0.3864, 0.03937, 0.3409, 0.03937, 0.3636, 0.0, 0.3864, 0.03937, 0.1136, 0.1181, 0.1364, 0.1575, 0.09091, 0.1575, 0.1364, 0.07873, 0.1591, 0.1181, 0.1136, 0.1181, 0.1591, 0.03937, 0.1818, 0.07873, 0.1364, 0.07873, 0.1136, 0.1181, 0.1591, 0.1181, 0.1364, 0.1575, 0.1591, 0.1181, 0.1818, 0.1575, 0.1364, 0.1575, 0.1364, 0.07873, 0.1818, 0.07873, 0.1591, 0.1181, 0.1818, 0.07873, 0.2045, 0.1181, 0.1591, 0.1181, 0.1591, 0.1181, 0.2045, 0.1181, 0.1818, 0.1575, 0.2045, 0.1181, 0.2273, 0.1575, 0.1818, 0.1575, 0.1591, 0.03937, 0.2045, 0.03937, 0.1818, 0.07873, 0.2045, 0.03937, 0.2273, 0.07873, 0.1818, 0.07873, 0.1818, 0.07873, 0.2273, 0.07873, 0.2045, 0.1181, 0.2273, 0.07873, 0.25, 0.1181, 0.2045, 0.1181, 0.2045, 0.1181, 0.25, 0.1181, 0.2273, 0.1575, 0.25, 0.1181, 0.2727, 0.1575, 0.2273, 0.1575, 0.8216, 0.3877, 0.8023, 0.3544, 0.8023, 0.3544, 0.8216, 0.3877, 0.8597, 0.3212, 0.879, 0.3546, 0.879, 0.3546, 0.8597, 0.3212, 0.8215, 0.3212, 0.8597, 0.3212, 0.8597, 0.3212, 0.8215, 0.3212, 0.8599, 0.3877, 0.8216, 0.3877, 0.8216, 0.3877, 0.8599, 0.3877, 0.8023, 0.3544, 0.8215, 0.3212, 0.8215, 0.3212, 0.8023, 0.3544, 0.879, 0.3546, 0.8599, 0.3877, 0.8599, 0.3877, 0.879, 0.3546, 0.8597, 0.3212, 0.8215, 0.3212, 0.8182, 0.3149, 0.8636, 0.3149, 0.8599, 0.3877, 0.879, 0.3546, 0.8864, 0.3543, 0.8636, 0.3937, 0.8216, 0.3877, 0.8599, 0.3877, 0.8636, 0.3937, 0.8182, 0.3937, 0.8023, 0.3544, 0.8216, 0.3877, 0.8182, 0.3937, 0.7955, 0.3543, 0.8215, 0.3212, 0.8023, 0.3544, 0.7955, 0.3543, 0.8182, 0.3149, 0.879, 0.3546, 0.8597, 0.3212, 0.8636, 0.3149, 0.8864, 0.3543, 0.8215, 0.3212, 0.8597, 0.3212, 0.8597, 0.3212, 0.8215, 0.3212, 0.8599, 0.3877, 0.8216, 0.3877, 0.8216, 0.3877, 0.8599, 0.3877, 0.8023, 0.3544, 0.8215, 0.3212, 0.8215, 0.3212, 0.8023, 0.3544, 0.879, 0.3546, 0.8599, 0.3877, 0.8599, 0.3877, 0.879, 0.3546, 0.8216, 0.3877, 0.8023, 0.3544, 0.8023, 0.3544, 0.8216, 0.3877, 0.8597, 0.3212, 0.879, 0.3546, 0.879, 0.3546, 0.8597, 0.3212, 0.6136, 0.3543, 0.6591, 0.3543, 0.6591, 0.3543, 0.6136, 0.3543, 0.5909, 0.3149, 0.6136, 0.3543, 0.6136, 0.3543, 0.5909, 0.3149, 0.6591, 0.3543, 0.6818, 0.3149, 0.6818, 0.3149, 0.6591, 0.3543, 0.6818, 0.3149, 0.6591, 0.2756, 0.6591, 0.2756, 0.6818, 0.3149, 0.6136, 0.2756, 0.5909, 0.3149, 0.5909, 0.3149, 0.6136, 0.2756, 0.6591, 0.2756, 0.6136, 0.2756, 0.6136, 0.2756, 0.6591, 0.2756, 0.6324, 0.322, 0.6403, 0.322, 0.6591, 0.3543, 0.6136, 0.3543, 0.6283, 0.3151, 0.6324, 0.322, 0.6136, 0.3543, 0.5909, 0.3149, 0.6403, 0.322, 0.6445, 0.3151, 0.6818, 0.3149, 0.6591, 0.3543, 0.6445, 0.3151, 0.6406, 0.308, 0.6591, 0.2756, 0.6818, 0.3149, 0.6321, 0.308, 0.6283, 0.3151, 0.5909, 0.3149, 0.6136, 0.2756, 0.6406, 0.308, 0.6321, 0.308, 0.6136, 0.2756, 0.6591, 0.2756, 0.6324, 0.322, 0.6283, 0.3151, 0.6283, 0.3151, 0.6324, 0.322, 0.6406, 0.308, 0.6445, 0.3151, 0.6445, 0.3151, 0.6406, 0.308, 0.6321, 0.308, 0.6406, 0.308, 0.6406, 0.308, 0.6321, 0.308, 0.6403, 0.322, 0.6324, 0.322, 0.6324, 0.322, 0.6403, 0.322, 0.6445, 0.3151, 0.6403, 0.322, 0.6403, 0.322, 0.6445, 0.3151, 0.6283, 0.3151, 0.6321, 0.308, 0.6321, 0.308, 0.6283, 0.3151, 0.6324, 0.322, 0.6283, 0.3151, 0.6283, 0.3151, 0.6324, 0.322, 0.6406, 0.308, 0.6445, 0.3151, 0.6445, 0.3151, 0.6406, 0.308, 0.6321, 0.308, 0.6406, 0.308, 0.6406, 0.308, 0.6321, 0.308, 0.6403, 0.322, 0.6324, 0.322, 0.6324, 0.322, 0.6403, 0.322, 0.6445, 0.3151, 0.6403, 0.322, 0.6403, 0.322, 0.6445, 0.3151, 0.6283, 0.3151, 0.6321, 0.308, 0.6321, 0.308, 0.6283, 0.3151, 0.6398, 0.3211, 0.6329, 0.3211, 0.6329, 0.3211, 0.6398, 0.3211, 0.6435, 0.3151, 0.6398, 0.3211, 0.6398, 0.3211, 0.6435, 0.3151, 0.6293, 0.3151, 0.6327, 0.3089, 0.6327, 0.3089, 0.6293, 0.3151, 0.6329, 0.3211, 0.6293, 0.3151, 0.6293, 0.3151, 0.6329, 0.3211, 0.6401, 0.3089, 0.6435, 0.3151, 0.6435, 0.3151, 0.6401, 0.3089, 0.6327, 0.3089, 0.6401, 0.3089, 0.6401, 0.3089, 0.6327, 0.3089, 0.6329, 0.3211, 0.6398, 0.3211, 0.6403, 0.322, 0.6324, 0.322, 0.6293, 0.3151, 0.6329, 0.3211, 0.6324, 0.322, 0.6283, 0.3151, 0.6398, 0.3211, 0.6435, 0.3151, 0.6445, 0.3151, 0.6403, 0.322, 0.6435, 0.3151, 0.6401, 0.3089, 0.6406, 0.308, 0.6445, 0.3151, 0.6327, 0.3089, 0.6293, 0.3151, 0.6283, 0.3151, 0.6321, 0.308, 0.6401, 0.3089, 0.6327, 0.3089, 0.6321, 0.308, 0.6406, 0.308, 0.6361, 0.3144, 0.6366, 0.3144, 0.6366, 0.3144, 0.6361, 0.3144, 0.6366, 0.3154, 0.6361, 0.3154, 0.6361, 0.3154, 0.6366, 0.3154, 0.6369, 0.3149, 0.6366, 0.3154, 0.6366, 0.3154, 0.6369, 0.3149, 0.6358, 0.3149, 0.6361, 0.3144, 0.6361, 0.3144, 0.6358, 0.3149, 0.6361, 0.3154, 0.6358, 0.3149, 0.6358, 0.3149, 0.6361, 0.3154, 0.6366, 0.3144, 0.6369, 0.3149, 0.6369, 0.3149, 0.6366, 0.3144, 0.6361, 0.3154, 0.6366, 0.3154, 0.6398, 0.3211, 0.6329, 0.3211, 0.6358, 0.3149, 0.6361, 0.3154, 0.6329, 0.3211, 0.6293, 0.3151, 0.6366, 0.3154, 0.6369, 0.3149, 0.6435, 0.3151, 0.6398, 0.3211, 0.6369, 0.3149, 0.6366, 0.3144, 0.6401, 0.3089, 0.6435, 0.3151, 0.6361, 0.3144, 0.6358, 0.3149, 0.6293, 0.3151, 0.6327, 0.3089, 0.6366, 0.3144, 0.6361, 0.3144, 0.6327, 0.3089, 0.6401, 0.3089, 0.6366, 0.3154, 0.6361, 0.3154, 0.6361, 0.3154, 0.6366, 0.3154, 0.6369, 0.3149, 0.6366, 0.3154, 0.6366, 0.3154, 0.6369, 0.3149, 0.6358, 0.3149, 0.6361, 0.3144, 0.6361, 0.3144, 0.6358, 0.3149, 0.6361, 0.3154, 0.6358, 0.3149, 0.6358, 0.3149, 0.6361, 0.3154, 0.6366, 0.3144, 0.6369, 0.3149, 0.6369, 0.3149, 0.6366, 0.3144, 0.6361, 0.3144, 0.6366, 0.3144, 0.6366, 0.3144, 0.6361, 0.3144, 0.6358, 0.3149, 0.6364, 0.3149, 0.6361, 0.3154, 0.6361, 0.3154, 0.6364, 0.3149, 0.6366, 0.3154, 0.6364, 0.3149, 0.6369, 0.3149, 0.6366, 0.3154, 0.6361, 0.3144, 0.6364, 0.3149, 0.6358, 0.3149, 0.6361, 0.3144, 0.6366, 0.3144, 0.6364, 0.3149, 0.6366, 0.3144, 0.6369, 0.3149, 0.6364, 0.3149, 0.6591, 0.3543, 0.7045, 0.3543, 0.6818, 0.3937, 0.6591, 0.3543, 0.6818, 0.3149, 0.7045, 0.3543, 0.6818, 0.3149, 0.7273, 0.3149, 0.7045, 0.3543, 0.7519, 0.3575, 0.7709, 0.3904, 0.7709, 0.3904, 0.7519, 0.3575, 0.6818, 0.3937, 0.6591, 0.3543, 0.6591, 0.3543, 0.6818, 0.3937, 0.8023, 0.3544, 0.8409, 0.3543, 0.8216, 0.3877, 0.8216, 0.3877, 0.8409, 0.3543, 0.8599, 0.3877, 0.8409, 0.3543, 0.879, 0.3546, 0.8599, 0.3877, 0.8023, 0.3544, 0.8215, 0.3212, 0.8409, 0.3543, 0.8215, 0.3212, 0.8597, 0.3212, 0.8409, 0.3543, 0.8409, 0.3543, 0.8597, 0.3212, 0.879, 0.3546, 0.5, 0.3149, 0.5455, 0.3149, 0.5227, 0.3543, 0.5, 0.3149, 0.5455, 0.3149, 0.5455, 0.3149, 0.5, 0.3149, 0.5455, 0.3149, 0.5682, 0.3543, 0.5682, 0.3543, 0.5455, 0.3149, 0.5035, 0.2424, 0.542, 0.2424, 0.542, 0.2424, 0.5035, 0.2424, 0.5417, 0.3084, 0.5033, 0.3085, 0.5033, 0.3085, 0.5417, 0.3084, 0.4844, 0.2757, 0.5035, 0.2424, 0.5035, 0.2424, 0.4844, 0.2757, 0.542, 0.2424, 0.5609, 0.2752, 0.5609, 0.2752, 0.542, 0.2424, 0.5609, 0.2752, 0.5417, 0.3084, 0.5417, 0.3084, 0.5609, 0.2752, 0.5033, 0.3085, 0.4844, 0.2757, 0.4844, 0.2757, 0.5033, 0.3085, 0.5417, 0.3084, 0.5609, 0.2752, 0.5682, 0.2756, 0.5455, 0.3149, 0.5033, 0.3085, 0.5417, 0.3084, 0.5455, 0.3149, 0.5, 0.3149, 0.4844, 0.2757, 0.5033, 0.3085, 0.5, 0.3149, 0.4773, 0.2756, 0.5035, 0.2424, 0.4844, 0.2757, 0.4773, 0.2756, 0.5, 0.2362, 0.542, 0.2424, 0.5035, 0.2424, 0.5, 0.2362, 0.5455, 0.2362, 0.5609, 0.2752, 0.542, 0.2424, 0.5455, 0.2362, 0.5682, 0.2756, 0.5035, 0.2424, 0.5227, 0.2756, 0.4844, 0.2757, 0.4844, 0.2757, 0.5227, 0.2756, 0.5033, 0.3085, 0.5227, 0.2756, 0.5417, 0.3084, 0.5033, 0.3085, 0.5227, 0.2756, 0.5609, 0.2752, 0.5417, 0.3084, 0.5035, 0.2424, 0.542, 0.2424, 0.5227, 0.2756, 0.5227, 0.2756, 0.542, 0.2424, 0.5609, 0.2752, 0.6136, 0.1968, 0.6591, 0.1968, 0.6364, 0.2362, 0.6364, 0.2362, 0.6818, 0.2362, 0.6591, 0.2756, 0.8409, 0.2756, 0.8864, 0.2756, 0.8636, 0.3149, 0.6818, 0.2362, 0.7273, 0.2362, 0.7045, 0.2756, 0.7045, 0.2756, 0.6818, 0.2362, 0.6818, 0.2362, 0.7045, 0.2756, 0.6364, 0.2362, 0.6136, 0.1968, 0.6136, 0.1968, 0.6364, 0.2362, 0.8636, 0.3149, 0.8409, 0.2756, 0.8409, 0.2756, 0.8636, 0.3149, 0.7273, 0.2362, 0.7045, 0.2756, 0.7045, 0.2756, 0.7273, 0.2362, 0.3409, 0.1968, 0.3864, 0.1968, 0.3864, 0.1968, 0.3409, 0.1968, 0.6818, 0.2362, 0.6591, 0.2756, 0.6591, 0.2756, 0.6818, 0.2362, 0.6591, 0.2756, 0.6364, 0.2362, 0.6364, 0.2362, 0.6591, 0.2756, 0.6136, 0.1968, 0.6591, 0.1968, 0.6591, 0.1968, 0.6136, 0.1968, 0.4035, 0.236, 0.3836, 0.2704, 0.3836, 0.2704, 0.4035, 0.236, 0.3437, 0.2015, 0.3836, 0.2015, 0.3836, 0.2015, 0.3437, 0.2015, 0.8663, 0.3102, 0.8837, 0.2802, 0.8837, 0.2802, 0.8663, 0.3102, 0.3436, 0.2704, 0.3238, 0.236, 0.3238, 0.236, 0.3436, 0.2704, 0.3836, 0.2704, 0.3436, 0.2704, 0.3436, 0.2704, 0.3836, 0.2704, 0.3836, 0.2015, 0.4035, 0.236, 0.4035, 0.236, 0.3836, 0.2015, 0.8663, 0.3102, 0.8663, 0.3102, 0.8663, 0.3102, 0.8663, 0.3102, 0.3864, 0.1968, 0.4091, 0.2362, 0.4091, 0.2362, 0.3864, 0.1968, 0.8636, 0.3149, 0.8636, 0.3149, 0.8636, 0.3149, 0.8636, 0.3149, 0.3182, 0.2362, 0.3409, 0.1968, 0.3409, 0.1968, 0.3182, 0.2362, 0.3238, 0.236, 0.3436, 0.2704, 0.3409, 0.2756, 0.3182, 0.2362, 0.3836, 0.2704, 0.4035, 0.236, 0.4091, 0.2362, 0.3864, 0.2756, 0.8663, 0.3102, 0.8837, 0.2802, 0.8864, 0.2756, 0.8636, 0.3149, 0.3436, 0.2704, 0.3836, 0.2704, 0.3864, 0.2756, 0.3409, 0.2756, 0.3836, 0.2015, 0.3437, 0.2015, 0.3409, 0.1968, 0.3864, 0.1968, 0.3437, 0.2015, 0.3238, 0.236, 0.3182, 0.2362, 0.3409, 0.1968, 0.4035, 0.236, 0.3836, 0.2015, 0.3864, 0.1968, 0.4091, 0.2362, 0.8837, 0.2802, 0.8663, 0.3102, 0.8636, 0.3149, 0.8864, 0.2756, 0.8837, 0.2802, 0.8837, 0.2802, 0.8864, 0.2756, 0.8864, 0.2756, 0.8663, 0.3102, 0.8663, 0.3102, 0.8636, 0.3149, 0.8636, 0.3149, 0.3238, 0.236, 0.3636, 0.2362, 0.3436, 0.2704, 0.3436, 0.2704, 0.3636, 0.2362, 0.3836, 0.2704, 0.3636, 0.2362, 0.4035, 0.236, 0.3836, 0.2704, 0.3238, 0.236, 0.3437, 0.2015, 0.3636, 0.2362, 0.3437, 0.2015, 0.3836, 0.2015, 0.3636, 0.2362, 0.3636, 0.2362, 0.3836, 0.2015, 0.4035, 0.236, 0.8837, 0.2802, 0.8663, 0.3102, 0.8663, 0.3102, 0.8837, 0.2802, 0.8837, 0.2802, 0.8837, 0.2802, 0.8837, 0.2802, 0.8837, 0.2802, 0.3238, 0.236, 0.3437, 0.2015, 0.3437, 0.2015, 0.3238, 0.236, 0.8837, 0.2802, 0.8663, 0.3102, 0.8663, 0.3102, 0.8837, 0.2802, 0.1399, 0.2306, 0.1206, 0.1971, 0.1206, 0.1971, 0.1399, 0.2306, 0.1981, 0.1969, 0.1786, 0.2306, 0.1786, 0.2306, 0.1981, 0.1969, 0.1787, 0.1633, 0.1981, 0.1969, 0.1981, 0.1969, 0.1787, 0.1633, 0.1401, 0.1633, 0.1787, 0.1633, 0.1787, 0.1633, 0.1401, 0.1633, 0.1786, 0.2306, 0.1399, 0.2306, 0.1399, 0.2306, 0.1786, 0.2306, 0.1206, 0.1971, 0.1401, 0.1633, 0.1401, 0.1633, 0.1206, 0.1971, 0.1787, 0.1633, 0.1401, 0.1633, 0.1364, 0.1575, 0.1818, 0.1575, 0.1206, 0.1971, 0.1399, 0.2306, 0.1364, 0.2362, 0.1136, 0.1968, 0.1399, 0.2306, 0.1786, 0.2306, 0.1818, 0.2362, 0.1364, 0.2362, 0.1786, 0.2306, 0.1981, 0.1969, 0.2045, 0.1968, 0.1818, 0.2362, 0.1401, 0.1633, 0.1206, 0.1971, 0.1136, 0.1968, 0.1364, 0.1575, 0.1981, 0.1969, 0.1787, 0.1633, 0.1818, 0.1575, 0.2045, 0.1968, 0.1206, 0.1971, 0.1591, 0.1968, 0.1399, 0.2306, 0.1399, 0.2306, 0.1591, 0.1968, 0.1786, 0.2306, 0.1591, 0.1968, 0.1981, 0.1969, 0.1786, 0.2306, 0.1206, 0.1971, 0.1401, 0.1633, 0.1591, 0.1968, 0.1401, 0.1633, 0.1787, 0.1633, 0.1591, 0.1968, 0.1591, 0.1968, 0.1787, 0.1633, 0.1981, 0.1969, 0.9482, 0.1473, 0.9144, 0.1473, 0.9144, 0.1473, 0.9482, 0.1473, 0.8975, 0.118, 0.9145, 0.08845, 0.9145, 0.08845, 0.8975, 0.118, 0.9653, 0.1177, 0.9482, 0.1473, 0.9482, 0.1473, 0.9653, 0.1177, 0.9484, 0.08845, 0.9653, 0.1177, 0.9653, 0.1177, 0.9484, 0.08845, 0.9144, 0.1473, 0.8975, 0.118, 0.8975, 0.118, 0.9144, 0.1473, 0.9145, 0.08845, 0.9484, 0.08845, 0.9484, 0.08845, 0.9145, 0.08845, 0.9653, 0.1177, 0.9484, 0.08845, 0.9545, 0.07873, 0.9773, 0.1181, 0.9144, 0.1473, 0.9482, 0.1473, 0.9545, 0.1575, 0.9091, 0.1575, 0.8975, 0.118, 0.9144, 0.1473, 0.9091, 0.1575, 0.8864, 0.1181, 0.9145, 0.08845, 0.8975, 0.118, 0.8864, 0.1181, 0.9091, 0.07873, 0.9484, 0.08845, 0.9145, 0.08845, 0.9091, 0.07873, 0.9545, 0.07873, 0.9482, 0.1473, 0.9653, 0.1177, 0.9773, 0.1181, 0.9545, 0.1575, 0.9145, 0.08845, 0.9318, 0.1181, 0.8975, 0.118, 0.8975, 0.118, 0.9318, 0.1181, 0.9144, 0.1473, 0.9318, 0.1181, 0.9482, 0.1473, 0.9144, 0.1473, 0.9145, 0.08845, 0.9484, 0.08845, 0.9318, 0.1181, 0.9484, 0.08845, 0.9653, 0.1177, 0.9318, 0.1181, 0.9318, 0.1181, 0.9653, 0.1177, 0.9482, 0.1473, 0.7709, 0.3904, 0.7519, 0.3575, 0.75, 0.3543, 0.7727, 0.3937, 0.7519, 0.3575, 0.7709, 0.3904, 0.7727, 0.3937, 0.75, 0.3543, 0.7519, 0.3575, 0.7519, 0.3575, 0.75, 0.3543, 0.75, 0.3543, 0.7709, 0.3904, 0.7709, 0.3904, 0.7727, 0.3937, 0.7727, 0.3937, 0.748, 0.3508, 0.7293, 0.3184, 0.7273, 0.3149, 0.75, 0.3543, 0.7293, 0.3184, 0.748, 0.3508, 0.75, 0.3543, 0.7273, 0.3149, 0.7293, 0.3184, 0.7293, 0.3184, 0.7273, 0.3149, 0.7273, 0.3149, 0.748, 0.3508, 0.748, 0.3508, 0.75, 0.3543, 0.75, 0.3543, 0.3636, 0.3149, 0.4091, 0.3149, 0.3864, 0.3543, 0.4318, 0.433, 0.4773, 0.433, 0.4545, 0.4724, 0.4091, 0.3937, 0.4545, 0.3937, 0.4318, 0.433, 0.3864, 0.3543, 0.4318, 0.3543, 0.4091, 0.3937, 0.4318, 0.433, 0.4545, 0.3937, 0.4773, 0.433, 0.3864, 0.3543, 0.4091, 0.3149, 0.4318, 0.3543, 0.6136, 0.433, 0.6591, 0.433, 0.6364, 0.4724, 0.7955, 0.433, 0.8409, 0.433, 0.8182, 0.4724, 0.06818, 0.433, 0.1136, 0.433, 0.09091, 0.4724, 0.04545, 0.3937, 0.09091, 0.3937, 0.06818, 0.433, 0.02273, 0.3543, 0.06818, 0.3543, 0.04545, 0.3937, 0.06818, 0.433, 0.09091, 0.3937, 0.1136, 0.433, 0.09091, 0.3937, 0.1364, 0.3937, 0.1136, 0.433, 0.04545, 0.3937, 0.06818, 0.3543, 0.09091, 0.3937, 0.06818, 0.3543, 0.1136, 0.3543, 0.09091, 0.3937, 0.09091, 0.3937, 0.1136, 0.3543, 0.1364, 0.3937, 0.1136, 0.3543, 0.1591, 0.3543, 0.1364, 0.3937, 0.06818, 0.3543, 0.09091, 0.3149, 0.1136, 0.3543, 0.09091, 0.3149, 0.1364, 0.3149, 0.1136, 0.3543, 0.1136, 0.3543, 0.1364, 0.3149, 0.1591, 0.3543, 0.25, 0.433, 0.2955, 0.433, 0.2727, 0.4724, 0.2273, 0.3937, 0.2727, 0.3937, 0.25, 0.433, 0.2045, 0.3543, 0.25, 0.3543, 0.2273, 0.3937, 0.25, 0.433, 0.2727, 0.3937, 0.2955, 0.433, 0.2727, 0.3937, 0.3182, 0.3937, 0.2955, 0.433, 0.2273, 0.3937, 0.25, 0.3543, 0.2727, 0.3937, 0.25, 0.3543, 0.2955, 0.3543, 0.2727, 0.3937, 0.2727, 0.3937, 0.2955, 0.3543, 0.3182, 0.3937, 0.2955, 0.3543, 0.3409, 0.3543, 0.3182, 0.3937, 0.2045, 0.3543, 0.2273, 0.3149, 0.25, 0.3543, 0.2273, 0.3149, 0.2727, 0.3149, 0.25, 0.3543, 0.25, 0.3543, 0.2727, 0.3149, 0.2955, 0.3543, 0.2727, 0.3149, 0.3182, 0.3149, 0.2955, 0.3543, 0.2955, 0.3543, 0.3182, 0.3149, 0.3409, 0.3543, 0.3182, 0.3149, 0.3636, 0.3149, 0.3409, 0.3543])
me_icosphere.materials.append(mat_base)
me_icosphere.materials.append(mat_sattelitegrey)
me_icosphere.materials.append(mat_green_glow)
me_icosphere.update()

# ---- objects
ob_icosphere = bpy.data.objects.new('Icosphere', me_icosphere)

# ---- transforms, parenting, visibility, modifiers, constraints
ob_icosphere.location = (1.16e-15, 0.09798, 5.226)

# ---- collection membership
col_collection.objects.link(ob_icosphere)

# ---- scene / render settings (as saved in the file)
scene.frame_start = 1; scene.frame_end = 250; scene.frame_set(1)
scene.render.engine = 'BLENDER_EEVEE_NEXT'
bpy.context.view_layer.update()

# ---- added for rendering (the .blend has no active camera and no usable light): camera, sun
cam_auto = bpy.data.cameras.new('AutoCamera')
cam_auto.lens = 50.0
cam_auto.sensor_width = 36.0
cam_auto.clip_end = 1000.0
ob_auto_camera = bpy.data.objects.new('AutoCamera', cam_auto)
scene.collection.objects.link(ob_auto_camera)
ob_auto_camera.location = (16.9834, -19.6063, 18.6783)
ob_auto_camera.rotation_euler = (1.09748, -7.21219e-08, 0.694738)
scene.camera = ob_auto_camera
light_auto_sun = bpy.data.lights.new('AutoSun', 'SUN')
light_auto_sun.energy = 3.0
light_auto_sun.angle = 0.0523599
ob_auto_sun = bpy.data.objects.new('AutoSun', light_auto_sun)
scene.collection.objects.link(ob_auto_sun)
ob_auto_sun.rotation_euler = (0.872665, 0.174533, 0.523599)
bpy.context.view_layer.update()
